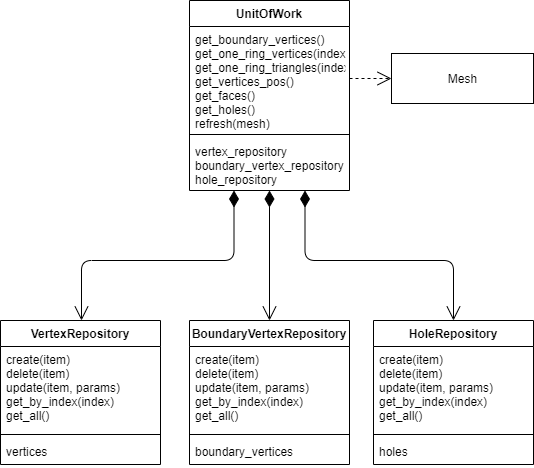

The diagram above was exported from draw.io. Its source (the exported page's mxGraphModel, read from the mxfile embedded in the PNG):
<mxGraphModel dx="1421" dy="762" grid="1" gridSize="10" guides="1" tooltips="1" connect="1" arrows="1" fold="1" page="1" pageScale="1" pageWidth="827" pageHeight="1169" math="0" shadow="0">
  <root>
    <mxCell id="0" />
    <mxCell id="1" parent="0" />
    <mxCell id="c0GzOITE5-WuFRRmNmNR-30" value="" style="endArrow=open;html=1;endSize=12;startArrow=diamondThin;startSize=14;startFill=1;edgeStyle=orthogonalEdgeStyle;align=left;verticalAlign=bottom;exitX=0.25;exitY=1;exitDx=0;exitDy=0;entryX=0.5;entryY=0;entryDx=0;entryDy=0;" edge="1" parent="1">
      <mxGeometry x="0.125" y="80" relative="1" as="geometry">
        <mxPoint x="283.5" y="430" as="sourcePoint" />
        <mxPoint x="131" y="560" as="targetPoint" />
        <mxPoint as="offset" />
        <Array as="points">
          <mxPoint x="284" y="500" />
          <mxPoint x="131" y="500" />
        </Array>
      </mxGeometry>
    </mxCell>
    <mxCell id="c0GzOITE5-WuFRRmNmNR-31" value="" style="endArrow=open;html=1;endSize=12;startArrow=diamondThin;startSize=14;startFill=1;edgeStyle=orthogonalEdgeStyle;align=left;verticalAlign=bottom;exitX=0.75;exitY=1;exitDx=0;exitDy=0;entryX=0.5;entryY=0;entryDx=0;entryDy=0;" edge="1" parent="1">
      <mxGeometry x="0.125" y="80" relative="1" as="geometry">
        <mxPoint x="354.5" y="430" as="sourcePoint" />
        <mxPoint x="503" y="560" as="targetPoint" />
        <mxPoint as="offset" />
        <Array as="points">
          <mxPoint x="355" y="500" />
          <mxPoint x="503" y="500" />
        </Array>
      </mxGeometry>
    </mxCell>
    <mxCell id="c0GzOITE5-WuFRRmNmNR-32" value="" style="endArrow=open;html=1;endSize=12;startArrow=diamondThin;startSize=14;startFill=1;edgeStyle=orthogonalEdgeStyle;align=left;verticalAlign=bottom;exitX=0.5;exitY=1;exitDx=0;exitDy=0;entryX=0.5;entryY=0;entryDx=0;entryDy=0;" edge="1" parent="1">
      <mxGeometry x="0.125" y="80" relative="1" as="geometry">
        <mxPoint x="319" y="430" as="sourcePoint" />
        <mxPoint x="319" y="560" as="targetPoint" />
        <mxPoint as="offset" />
      </mxGeometry>
    </mxCell>
    <mxCell id="c0GzOITE5-WuFRRmNmNR-33" value="Mesh" style="html=1;" vertex="1" parent="1">
      <mxGeometry x="441" y="293" width="142" height="50" as="geometry" />
    </mxCell>
    <mxCell id="c0GzOITE5-WuFRRmNmNR-34" value="" style="endArrow=open;endSize=12;dashed=1;html=1;exitX=1;exitY=0.5;exitDx=0;exitDy=0;entryX=0;entryY=0.5;entryDx=0;entryDy=0;" edge="1" parent="1" source="c0GzOITE5-WuFRRmNmNR-36" target="c0GzOITE5-WuFRRmNmNR-33">
      <mxGeometry x="-0.0258" y="-76" width="160" relative="1" as="geometry">
        <mxPoint x="350" y="55" as="sourcePoint" />
        <mxPoint x="473" y="-50" as="targetPoint" />
        <Array as="points" />
        <mxPoint as="offset" />
      </mxGeometry>
    </mxCell>
    <mxCell id="c0GzOITE5-WuFRRmNmNR-14" value="BoundaryVertexRepository" style="swimlane;fontStyle=1;align=center;verticalAlign=top;childLayout=stackLayout;horizontal=1;startSize=26;horizontalStack=0;resizeParent=1;resizeParentMax=0;resizeLast=0;collapsible=1;marginBottom=0;" vertex="1" parent="1">
      <mxGeometry x="239" y="560" width="160" height="144" as="geometry" />
    </mxCell>
    <mxCell id="c0GzOITE5-WuFRRmNmNR-15" value="create(item)&#10;delete(item)&#10;update(item, params)&#10;get_by_index(index)&#10;get_all()" style="text;strokeColor=none;fillColor=none;align=left;verticalAlign=top;spacingLeft=4;spacingRight=4;overflow=hidden;rotatable=0;points=[[0,0.5],[1,0.5]];portConstraint=eastwest;" vertex="1" parent="c0GzOITE5-WuFRRmNmNR-14">
      <mxGeometry y="26" width="160" height="84" as="geometry" />
    </mxCell>
    <mxCell id="c0GzOITE5-WuFRRmNmNR-16" value="" style="line;strokeWidth=1;fillColor=none;align=left;verticalAlign=middle;spacingTop=-1;spacingLeft=3;spacingRight=3;rotatable=0;labelPosition=right;points=[];portConstraint=eastwest;" vertex="1" parent="c0GzOITE5-WuFRRmNmNR-14">
      <mxGeometry y="110" width="160" height="8" as="geometry" />
    </mxCell>
    <mxCell id="c0GzOITE5-WuFRRmNmNR-17" value="boundary_vertices" style="text;strokeColor=none;fillColor=none;align=left;verticalAlign=top;spacingLeft=4;spacingRight=4;overflow=hidden;rotatable=0;points=[[0,0.5],[1,0.5]];portConstraint=eastwest;" vertex="1" parent="c0GzOITE5-WuFRRmNmNR-14">
      <mxGeometry y="118" width="160" height="26" as="geometry" />
    </mxCell>
    <mxCell id="c0GzOITE5-WuFRRmNmNR-18" value="HoleRepository" style="swimlane;fontStyle=1;align=center;verticalAlign=top;childLayout=stackLayout;horizontal=1;startSize=26;horizontalStack=0;resizeParent=1;resizeParentMax=0;resizeLast=0;collapsible=1;marginBottom=0;" vertex="1" parent="1">
      <mxGeometry x="423" y="560" width="160" height="144" as="geometry" />
    </mxCell>
    <mxCell id="c0GzOITE5-WuFRRmNmNR-19" value="create(item)&#10;delete(item)&#10;update(item, params)&#10;get_by_index(index)&#10;get_all()" style="text;strokeColor=none;fillColor=none;align=left;verticalAlign=top;spacingLeft=4;spacingRight=4;overflow=hidden;rotatable=0;points=[[0,0.5],[1,0.5]];portConstraint=eastwest;" vertex="1" parent="c0GzOITE5-WuFRRmNmNR-18">
      <mxGeometry y="26" width="160" height="84" as="geometry" />
    </mxCell>
    <mxCell id="c0GzOITE5-WuFRRmNmNR-20" value="" style="line;strokeWidth=1;fillColor=none;align=left;verticalAlign=middle;spacingTop=-1;spacingLeft=3;spacingRight=3;rotatable=0;labelPosition=right;points=[];portConstraint=eastwest;" vertex="1" parent="c0GzOITE5-WuFRRmNmNR-18">
      <mxGeometry y="110" width="160" height="8" as="geometry" />
    </mxCell>
    <mxCell id="c0GzOITE5-WuFRRmNmNR-21" value="holes" style="text;strokeColor=none;fillColor=none;align=left;verticalAlign=top;spacingLeft=4;spacingRight=4;overflow=hidden;rotatable=0;points=[[0,0.5],[1,0.5]];portConstraint=eastwest;" vertex="1" parent="c0GzOITE5-WuFRRmNmNR-18">
      <mxGeometry y="118" width="160" height="26" as="geometry" />
    </mxCell>
    <mxCell id="c0GzOITE5-WuFRRmNmNR-10" value="VertexRepository" style="swimlane;fontStyle=1;align=center;verticalAlign=top;childLayout=stackLayout;horizontal=1;startSize=26;horizontalStack=0;resizeParent=1;resizeParentMax=0;resizeLast=0;collapsible=1;marginBottom=0;" vertex="1" parent="1">
      <mxGeometry x="50" y="560" width="160" height="144" as="geometry" />
    </mxCell>
    <mxCell id="c0GzOITE5-WuFRRmNmNR-11" value="create(item)&#10;delete(item)&#10;update(item, params)&#10;get_by_index(index)&#10;get_all()" style="text;strokeColor=none;fillColor=none;align=left;verticalAlign=top;spacingLeft=4;spacingRight=4;overflow=hidden;rotatable=0;points=[[0,0.5],[1,0.5]];portConstraint=eastwest;" vertex="1" parent="c0GzOITE5-WuFRRmNmNR-10">
      <mxGeometry y="26" width="160" height="84" as="geometry" />
    </mxCell>
    <mxCell id="c0GzOITE5-WuFRRmNmNR-12" value="" style="line;strokeWidth=1;fillColor=none;align=left;verticalAlign=middle;spacingTop=-1;spacingLeft=3;spacingRight=3;rotatable=0;labelPosition=right;points=[];portConstraint=eastwest;" vertex="1" parent="c0GzOITE5-WuFRRmNmNR-10">
      <mxGeometry y="110" width="160" height="8" as="geometry" />
    </mxCell>
    <mxCell id="c0GzOITE5-WuFRRmNmNR-13" value="vertices" style="text;strokeColor=none;fillColor=none;align=left;verticalAlign=top;spacingLeft=4;spacingRight=4;overflow=hidden;rotatable=0;points=[[0,0.5],[1,0.5]];portConstraint=eastwest;" vertex="1" parent="c0GzOITE5-WuFRRmNmNR-10">
      <mxGeometry y="118" width="160" height="26" as="geometry" />
    </mxCell>
    <mxCell id="c0GzOITE5-WuFRRmNmNR-35" value="UnitOfWork" style="swimlane;fontStyle=1;align=center;verticalAlign=top;childLayout=stackLayout;horizontal=1;startSize=26;horizontalStack=0;resizeParent=1;resizeParentMax=0;resizeLast=0;collapsible=1;marginBottom=0;" vertex="1" parent="1">
      <mxGeometry x="239" y="240" width="160" height="190" as="geometry" />
    </mxCell>
    <mxCell id="c0GzOITE5-WuFRRmNmNR-36" value="get_boundary_vertices()&#10;get_one_ring_vertices(index)&#10;get_one_ring_triangles(index)&#10;get_vertices_pos()&#10;get_faces()&#10;get_holes()&#10;refresh(mesh)" style="text;strokeColor=none;fillColor=none;align=left;verticalAlign=top;spacingLeft=4;spacingRight=4;overflow=hidden;rotatable=0;points=[[0,0.5],[1,0.5]];portConstraint=eastwest;" vertex="1" parent="c0GzOITE5-WuFRRmNmNR-35">
      <mxGeometry y="26" width="160" height="104" as="geometry" />
    </mxCell>
    <mxCell id="c0GzOITE5-WuFRRmNmNR-37" value="" style="line;strokeWidth=1;fillColor=none;align=left;verticalAlign=middle;spacingTop=-1;spacingLeft=3;spacingRight=3;rotatable=0;labelPosition=right;points=[];portConstraint=eastwest;" vertex="1" parent="c0GzOITE5-WuFRRmNmNR-35">
      <mxGeometry y="130" width="160" height="8" as="geometry" />
    </mxCell>
    <mxCell id="c0GzOITE5-WuFRRmNmNR-38" value="vertex_repository&#10;boundary_vertex_repository&#10;hole_repository" style="text;strokeColor=none;fillColor=none;align=left;verticalAlign=top;spacingLeft=4;spacingRight=4;overflow=hidden;rotatable=0;points=[[0,0.5],[1,0.5]];portConstraint=eastwest;" vertex="1" parent="c0GzOITE5-WuFRRmNmNR-35">
      <mxGeometry y="138" width="160" height="52" as="geometry" />
    </mxCell>
  </root>
</mxGraphModel>